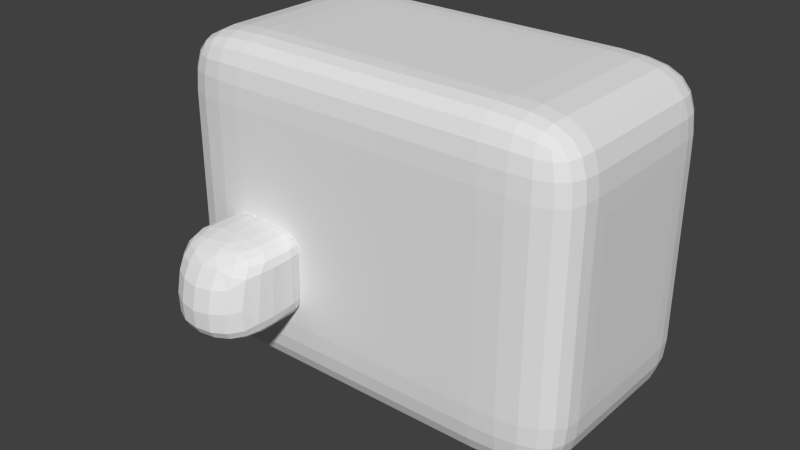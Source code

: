 # Source: suszarka.blend  (saved by Blender 2.76.0; exported with 4.5.12 LTS)
import bpy
from mathutils import Matrix  # noqa: F401  (used for matrix-valued properties, if any)

bpy.ops.wm.read_factory_settings(use_empty=True)
scene = bpy.context.scene
scene.name = 'Scene'

# ---- collections
col_collection_1 = bpy.data.collections.new('Collection 1'); scene.collection.children.link(col_collection_1)

# ---- world
world_world = bpy.data.worlds.new('World'); scene.world = world_world
world_world.color = (0.05088, 0.05088, 0.05088)
world_world.use_sun_shadow = False
world_world.sun_shadow_jitter_overblur = 0.0
world_world.cycles.sampling_method = 'MANUAL'
world_world.cycles.sample_map_resolution = 256

# ---- meshes
me_cube_002 = bpy.data.meshes.new('Cube.002')
me_cube_002.from_pydata([(-1.007, -1.038, -0.9443), (-1.0, -0.6239, 1.0), (-1.0, 1.0, -1.0), (-1.0, 1.0, 1.0), (1.007, -1.038, -0.9443), (1.0, -0.6239, 1.0), (1.0, 1.0, -1.0), (1.0, 1.0, 1.0), (-1.0, -1.226, 0.4464), (-1.0, 1.0, 0.4464), (1.0, 1.0, 0.4464), (1.0, -1.226, 0.4464), (-1.0, 0.3633, 1.0), (-1.0, 0.3633, -1.0), (1.0, 0.3633, 1.0), (1.0, 0.3633, -1.0), (1.0, 0.3633, 0.4464), (-1.0, 0.3633, 0.4464), (-1.0, 1.0, -0.2768), (1.0, 1.0, -0.2768), (1.0, -1.372, -0.6386), (-1.0, -1.372, -0.6386), (1.0, 0.3633, -0.2768), (-1.0, 0.3633, -0.2768)], [], [(23, 18, 2, 13), (18, 19, 6, 2), (22, 20, 4, 15), (20, 21, 0, 4), (13, 2, 6, 15), (14, 7, 3, 12), (5, 1, 8, 11), (14, 5, 11, 16), (3, 7, 10, 9), (12, 3, 9, 17), (1, 12, 17, 8), (7, 14, 16, 10), (5, 14, 12, 1), (0, 13, 15, 4), (19, 22, 15, 6), (21, 23, 13, 0), (8, 17, 23, 21), (10, 16, 22, 19), (11, 8, 21, 20), (16, 11, 20, 22), (9, 10, 19, 18), (17, 9, 18, 23)])
me_cube_002.use_remesh_preserve_volume = False
me_cube_002.use_remesh_preserve_attributes = False
me_cube_002.use_mirror_vertex_groups = False
me_cube_002.update()
me_cube_001 = bpy.data.meshes.new('Cube.001')
me_cube_001.from_pydata([(-1.0, -1.0, -1.0), (-1.0, -1.0, 1.0), (-1.0, 1.0, -1.0), (-1.0, 1.0, 1.0), (1.0, -1.0, -1.0), (1.0, -1.0, 1.0), (1.0, 1.0, -1.0), (1.0, 1.0, 1.0)], [], [(1, 3, 2, 0), (3, 7, 6, 2), (7, 5, 4, 6), (5, 1, 0, 4), (0, 2, 6, 4), (5, 7, 3, 1)])
me_cube_001.use_remesh_preserve_volume = False
me_cube_001.use_remesh_preserve_attributes = False
me_cube_001.use_mirror_vertex_groups = False
me_cube_001.update()

# ---- objects
ob_cube_001 = bpy.data.objects.new('Cube.001', me_cube_002)
ob_cube = bpy.data.objects.new('Cube', me_cube_001)

# ---- transforms, parenting, visibility, modifiers, constraints
ob_cube_001.location = (-0.649, -0.8979, -0.288)
ob_cube_001.scale = (0.2873, 0.2873, 0.2873)
ob_cube_001.lineart.crease_threshold = 0.0
_m = ob_cube_001.modifiers.new('Subsurf', 'SUBSURF')
_m.uv_smooth = 'PRESERVE_CORNERS'
_m.quality = 2
_m.show_only_control_edges = False
_m = ob_cube_001.modifiers.new('Decimate', 'DECIMATE')
_m.ratio = 0.4186
_m.use_collapse_triangulate = True
ob_cube.location = (0.0, 0.0, 0.0)
ob_cube.scale = (1.3, 0.7, 1.0)
ob_cube.lineart.crease_threshold = 0.0
_m = ob_cube.modifiers.new('Subsurf', 'SUBSURF')
_m.uv_smooth = 'PRESERVE_CORNERS'
_m.quality = 2
_m.subdivision_type = 'SIMPLE'
_m.show_only_control_edges = False
_m = ob_cube.modifiers.new('Subsurf.001', 'SUBSURF')
_m.uv_smooth = 'PRESERVE_CORNERS'
_m.quality = 2
_m.levels = 2
_m.show_only_control_edges = False
_m.use_creases = False
_m = ob_cube.modifiers.new('Decimate', 'DECIMATE')
_m.ratio = 0.2326
_m.use_collapse_triangulate = True

# ---- collection membership
col_collection_1.objects.link(ob_cube_001)
col_collection_1.objects.link(ob_cube)

# ---- scene / render settings (as saved in the file)
scene.frame_start = 1; scene.frame_end = 250; scene.frame_set(1)
scene.render.engine = 'BLENDER_EEVEE_NEXT'
scene.render.resolution_percentage = 50
scene.render.dither_intensity = 0.0
scene.cycles.use_denoising = False
scene.cycles.samples = 10
scene.cycles.sampling_pattern = 'TABULATED_SOBOL'
scene.cycles.light_sampling_threshold = 0.0
scene.cycles.use_adaptive_sampling = False
scene.cycles.use_light_tree = False
scene.cycles.blur_glossy = 0.0
scene.cycles.pixel_filter_type = 'GAUSSIAN'
scene.cycles.sample_clamp_indirect = 0.0
scene.view_settings.view_transform = 'Standard'
bpy.context.view_layer.update()

# ---- added for rendering (the .blend has no active camera and no usable light): camera, sun
cam_auto = bpy.data.cameras.new('AutoCamera')
cam_auto.lens = 50.0
cam_auto.sensor_width = 36.0
cam_auto.clip_end = 1000.0
ob_auto_camera = bpy.data.objects.new('AutoCamera', cam_auto)
scene.collection.objects.link(ob_auto_camera)
ob_auto_camera.location = (3.50306, -4.48464, 2.80245)
ob_auto_camera.rotation_euler = (1.09748, -7.21219e-08, 0.694738)
scene.camera = ob_auto_camera
light_auto_sun = bpy.data.lights.new('AutoSun', 'SUN')
light_auto_sun.energy = 3.0
light_auto_sun.angle = 0.0523599
ob_auto_sun = bpy.data.objects.new('AutoSun', light_auto_sun)
scene.collection.objects.link(ob_auto_sun)
ob_auto_sun.rotation_euler = (0.872665, 0.174533, 0.523599)
bpy.context.view_layer.update()

